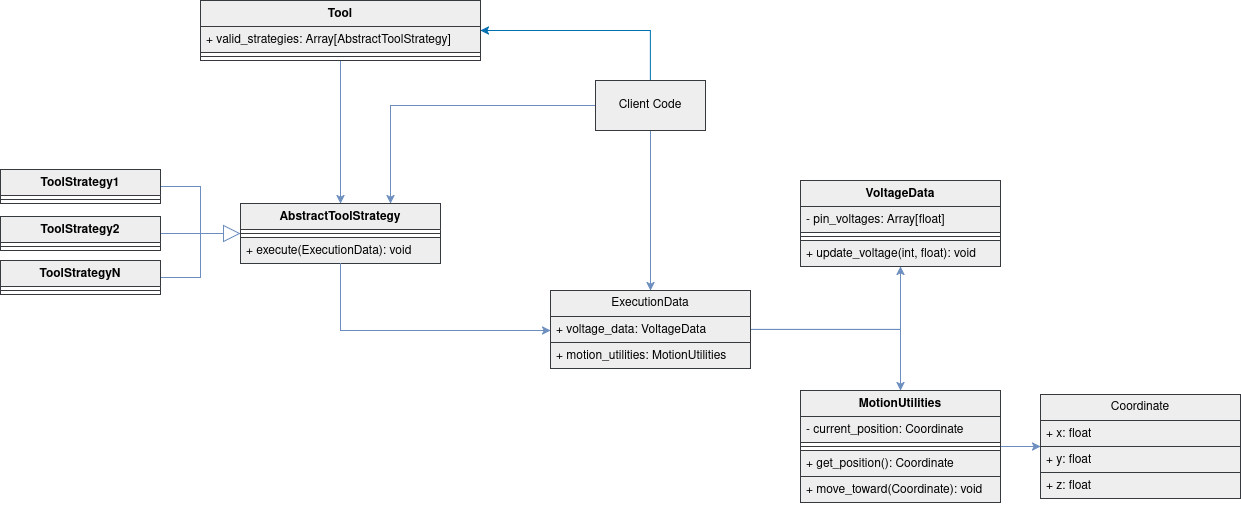

The diagram above was exported from draw.io. Its source (the exported page's mxGraphModel, read from the mxfile embedded in the PNG):
<mxGraphModel dx="2887" dy="1069" grid="1" gridSize="10" guides="1" tooltips="1" connect="1" arrows="1" fold="1" page="1" pageScale="1" pageWidth="850" pageHeight="1100" math="0" shadow="0">
  <root>
    <mxCell id="0" />
    <mxCell id="1" parent="0" />
    <mxCell id="0_ziHtJQZ7l8Y6RiZAQh-40" edge="1" parent="1" source="0_ziHtJQZ7l8Y6RiZAQh-1" style="edgeStyle=orthogonalEdgeStyle;rounded=0;orthogonalLoop=1;jettySize=auto;html=1;fillColor=#dae8fc;strokeColor=#6c8ebf;gradientColor=#7ea6e0;" target="0_ziHtJQZ7l8Y6RiZAQh-10">
      <mxGeometry relative="1" as="geometry" />
    </mxCell>
    <mxCell id="0_ziHtJQZ7l8Y6RiZAQh-1" parent="1" style="swimlane;fontStyle=1;align=center;verticalAlign=top;childLayout=stackLayout;horizontal=1;startSize=26;horizontalStack=0;resizeParent=1;resizeParentMax=0;resizeLast=0;collapsible=1;marginBottom=0;whiteSpace=wrap;html=1;fillColor=#eeeeee;strokeColor=#36393d;" value="MotionUtilities" vertex="1">
      <mxGeometry height="112" width="200" x="560" y="400" as="geometry" />
    </mxCell>
    <mxCell id="0_ziHtJQZ7l8Y6RiZAQh-2" parent="0_ziHtJQZ7l8Y6RiZAQh-1" style="text;align=left;verticalAlign=top;spacingLeft=4;spacingRight=4;overflow=hidden;rotatable=0;points=[[0,0.5],[1,0.5]];portConstraint=eastwest;whiteSpace=wrap;html=1;fillColor=#eeeeee;strokeColor=#36393d;" value="- current_position: Coordinate" vertex="1">
      <mxGeometry height="26" width="200" y="26" as="geometry" />
    </mxCell>
    <mxCell id="0_ziHtJQZ7l8Y6RiZAQh-3" parent="0_ziHtJQZ7l8Y6RiZAQh-1" style="line;strokeWidth=1;align=left;verticalAlign=middle;spacingTop=-1;spacingLeft=3;spacingRight=3;rotatable=0;labelPosition=right;points=[];portConstraint=eastwest;fillColor=#eeeeee;strokeColor=#36393d;" value="" vertex="1">
      <mxGeometry height="8" width="200" y="52" as="geometry" />
    </mxCell>
    <mxCell id="0_ziHtJQZ7l8Y6RiZAQh-4" parent="0_ziHtJQZ7l8Y6RiZAQh-1" style="text;align=left;verticalAlign=top;spacingLeft=4;spacingRight=4;overflow=hidden;rotatable=0;points=[[0,0.5],[1,0.5]];portConstraint=eastwest;whiteSpace=wrap;html=1;fillColor=#eeeeee;strokeColor=#36393d;" value="+ get_position(): Coordinate" vertex="1">
      <mxGeometry height="26" width="200" y="60" as="geometry" />
    </mxCell>
    <mxCell id="0_ziHtJQZ7l8Y6RiZAQh-9" parent="0_ziHtJQZ7l8Y6RiZAQh-1" style="text;align=left;verticalAlign=top;spacingLeft=4;spacingRight=4;overflow=hidden;rotatable=0;points=[[0,0.5],[1,0.5]];portConstraint=eastwest;whiteSpace=wrap;html=1;fillColor=#eeeeee;strokeColor=#36393d;" value="+ move_toward(Coordinate): void" vertex="1">
      <mxGeometry height="26" width="200" y="86" as="geometry" />
    </mxCell>
    <mxCell id="0_ziHtJQZ7l8Y6RiZAQh-5" parent="1" style="swimlane;fontStyle=1;align=center;verticalAlign=top;childLayout=stackLayout;horizontal=1;startSize=26;horizontalStack=0;resizeParent=1;resizeParentMax=0;resizeLast=0;collapsible=1;marginBottom=0;whiteSpace=wrap;html=1;fillColor=#eeeeee;strokeColor=#36393d;" value="VoltageData" vertex="1">
      <mxGeometry height="86" width="200" x="560" y="190" as="geometry" />
    </mxCell>
    <mxCell id="0_ziHtJQZ7l8Y6RiZAQh-6" parent="0_ziHtJQZ7l8Y6RiZAQh-5" style="text;align=left;verticalAlign=top;spacingLeft=4;spacingRight=4;overflow=hidden;rotatable=0;points=[[0,0.5],[1,0.5]];portConstraint=eastwest;whiteSpace=wrap;html=1;fillColor=#eeeeee;strokeColor=#36393d;" value="- pin_voltages: Array[float]" vertex="1">
      <mxGeometry height="26" width="200" y="26" as="geometry" />
    </mxCell>
    <mxCell id="0_ziHtJQZ7l8Y6RiZAQh-7" parent="0_ziHtJQZ7l8Y6RiZAQh-5" style="line;strokeWidth=1;align=left;verticalAlign=middle;spacingTop=-1;spacingLeft=3;spacingRight=3;rotatable=0;labelPosition=right;points=[];portConstraint=eastwest;fillColor=#eeeeee;strokeColor=#36393d;" value="" vertex="1">
      <mxGeometry height="8" width="200" y="52" as="geometry" />
    </mxCell>
    <mxCell id="0_ziHtJQZ7l8Y6RiZAQh-8" parent="0_ziHtJQZ7l8Y6RiZAQh-5" style="text;align=left;verticalAlign=top;spacingLeft=4;spacingRight=4;overflow=hidden;rotatable=0;points=[[0,0.5],[1,0.5]];portConstraint=eastwest;whiteSpace=wrap;html=1;fillColor=#eeeeee;strokeColor=#36393d;" value="+ update_voltage(int, float): void" vertex="1">
      <mxGeometry height="26" width="200" y="60" as="geometry" />
    </mxCell>
    <mxCell id="0_ziHtJQZ7l8Y6RiZAQh-10" parent="1" style="swimlane;fontStyle=0;childLayout=stackLayout;horizontal=1;startSize=26;horizontalStack=0;resizeParent=1;resizeParentMax=0;resizeLast=0;collapsible=1;marginBottom=0;whiteSpace=wrap;html=1;fillColor=#eeeeee;strokeColor=#36393d;" value="Coordinate" vertex="1">
      <mxGeometry height="104" width="200" x="800" y="404" as="geometry" />
    </mxCell>
    <mxCell id="0_ziHtJQZ7l8Y6RiZAQh-11" parent="0_ziHtJQZ7l8Y6RiZAQh-10" style="text;align=left;verticalAlign=top;spacingLeft=4;spacingRight=4;overflow=hidden;rotatable=0;points=[[0,0.5],[1,0.5]];portConstraint=eastwest;whiteSpace=wrap;html=1;fillColor=#eeeeee;strokeColor=#36393d;" value="+ x: float" vertex="1">
      <mxGeometry height="26" width="200" y="26" as="geometry" />
    </mxCell>
    <mxCell id="0_ziHtJQZ7l8Y6RiZAQh-12" parent="0_ziHtJQZ7l8Y6RiZAQh-10" style="text;align=left;verticalAlign=top;spacingLeft=4;spacingRight=4;overflow=hidden;rotatable=0;points=[[0,0.5],[1,0.5]];portConstraint=eastwest;whiteSpace=wrap;html=1;fillColor=#eeeeee;strokeColor=#36393d;" value="+ y: float" vertex="1">
      <mxGeometry height="26" width="200" y="52" as="geometry" />
    </mxCell>
    <mxCell id="0_ziHtJQZ7l8Y6RiZAQh-13" parent="0_ziHtJQZ7l8Y6RiZAQh-10" style="text;align=left;verticalAlign=top;spacingLeft=4;spacingRight=4;overflow=hidden;rotatable=0;points=[[0,0.5],[1,0.5]];portConstraint=eastwest;whiteSpace=wrap;html=1;fillColor=#eeeeee;strokeColor=#36393d;" value="+ z: float" vertex="1">
      <mxGeometry height="26" width="200" y="78" as="geometry" />
    </mxCell>
    <mxCell id="0_ziHtJQZ7l8Y6RiZAQh-14" parent="1" style="swimlane;fontStyle=1;align=center;verticalAlign=top;childLayout=stackLayout;horizontal=1;startSize=26;horizontalStack=0;resizeParent=1;resizeParentMax=0;resizeLast=0;collapsible=1;marginBottom=0;whiteSpace=wrap;html=1;fillColor=#eeeeee;strokeColor=#36393d;" value="AbstractToolStrategy" vertex="1">
      <mxGeometry height="60" width="200" y="213" as="geometry" />
    </mxCell>
    <mxCell id="0_ziHtJQZ7l8Y6RiZAQh-16" parent="0_ziHtJQZ7l8Y6RiZAQh-14" style="line;strokeWidth=1;align=left;verticalAlign=middle;spacingTop=-1;spacingLeft=3;spacingRight=3;rotatable=0;labelPosition=right;points=[];portConstraint=eastwest;fillColor=#eeeeee;strokeColor=#36393d;" value="" vertex="1">
      <mxGeometry height="8" width="200" y="26" as="geometry" />
    </mxCell>
    <mxCell id="0_ziHtJQZ7l8Y6RiZAQh-17" parent="0_ziHtJQZ7l8Y6RiZAQh-14" style="text;align=left;verticalAlign=top;spacingLeft=4;spacingRight=4;overflow=hidden;rotatable=0;points=[[0,0.5],[1,0.5]];portConstraint=eastwest;whiteSpace=wrap;html=1;fillColor=#eeeeee;strokeColor=#36393d;" value="+ execute(ExecutionData): void" vertex="1">
      <mxGeometry height="26" width="200" y="34" as="geometry" />
    </mxCell>
    <mxCell id="0_ziHtJQZ7l8Y6RiZAQh-48" edge="1" parent="1" source="0_ziHtJQZ7l8Y6RiZAQh-18" style="edgeStyle=orthogonalEdgeStyle;rounded=0;orthogonalLoop=1;jettySize=auto;html=1;fillColor=#dae8fc;strokeColor=#6c8ebf;gradientColor=#7ea6e0;" target="0_ziHtJQZ7l8Y6RiZAQh-5">
      <mxGeometry relative="1" as="geometry" />
    </mxCell>
    <mxCell id="0_ziHtJQZ7l8Y6RiZAQh-49" edge="1" parent="1" source="0_ziHtJQZ7l8Y6RiZAQh-18" style="edgeStyle=orthogonalEdgeStyle;rounded=0;orthogonalLoop=1;jettySize=auto;html=1;fillColor=#dae8fc;strokeColor=#6c8ebf;gradientColor=#7ea6e0;" target="0_ziHtJQZ7l8Y6RiZAQh-1">
      <mxGeometry relative="1" as="geometry" />
    </mxCell>
    <mxCell id="0_ziHtJQZ7l8Y6RiZAQh-18" parent="1" style="swimlane;fontStyle=0;childLayout=stackLayout;horizontal=1;startSize=26;horizontalStack=0;resizeParent=1;resizeParentMax=0;resizeLast=0;collapsible=1;marginBottom=0;whiteSpace=wrap;html=1;fillColor=#eeeeee;strokeColor=#36393d;" value="ExecutionData" vertex="1">
      <mxGeometry height="78" width="200" x="310" y="300" as="geometry" />
    </mxCell>
    <mxCell id="0_ziHtJQZ7l8Y6RiZAQh-19" parent="0_ziHtJQZ7l8Y6RiZAQh-18" style="text;align=left;verticalAlign=top;spacingLeft=4;spacingRight=4;overflow=hidden;rotatable=0;points=[[0,0.5],[1,0.5]];portConstraint=eastwest;whiteSpace=wrap;html=1;fillColor=#eeeeee;strokeColor=#36393d;" value="+ voltage_data: VoltageData" vertex="1">
      <mxGeometry height="26" width="200" y="26" as="geometry" />
    </mxCell>
    <mxCell id="0_ziHtJQZ7l8Y6RiZAQh-20" parent="0_ziHtJQZ7l8Y6RiZAQh-18" style="text;align=left;verticalAlign=top;spacingLeft=4;spacingRight=4;overflow=hidden;rotatable=0;points=[[0,0.5],[1,0.5]];portConstraint=eastwest;whiteSpace=wrap;html=1;fillColor=#eeeeee;strokeColor=#36393d;" value="+ motion_utilities: MotionUtilities" vertex="1">
      <mxGeometry height="26" width="200" y="52" as="geometry" />
    </mxCell>
    <mxCell id="0_ziHtJQZ7l8Y6RiZAQh-31" edge="1" parent="1" source="0_ziHtJQZ7l8Y6RiZAQh-22" style="edgeStyle=orthogonalEdgeStyle;rounded=0;orthogonalLoop=1;jettySize=auto;html=1;endArrow=none;endFill=0;fillColor=#dae8fc;strokeColor=#6c8ebf;gradientColor=#7ea6e0;">
      <mxGeometry relative="1" as="geometry">
        <mxPoint x="-40" y="250" as="targetPoint" />
      </mxGeometry>
    </mxCell>
    <mxCell id="0_ziHtJQZ7l8Y6RiZAQh-22" parent="1" style="swimlane;fontStyle=1;align=center;verticalAlign=top;childLayout=stackLayout;horizontal=1;startSize=26;horizontalStack=0;resizeParent=1;resizeParentMax=0;resizeLast=0;collapsible=1;marginBottom=0;whiteSpace=wrap;html=1;fillColor=#eeeeee;strokeColor=#36393d;" value="ToolStrategy1" vertex="1">
      <mxGeometry height="34" width="160" x="-240" y="179" as="geometry" />
    </mxCell>
    <mxCell id="0_ziHtJQZ7l8Y6RiZAQh-24" parent="0_ziHtJQZ7l8Y6RiZAQh-22" style="line;strokeWidth=1;align=left;verticalAlign=middle;spacingTop=-1;spacingLeft=3;spacingRight=3;rotatable=0;labelPosition=right;points=[];portConstraint=eastwest;fillColor=#eeeeee;strokeColor=#36393d;" value="" vertex="1">
      <mxGeometry height="8" width="160" y="26" as="geometry" />
    </mxCell>
    <mxCell id="0_ziHtJQZ7l8Y6RiZAQh-30" edge="1" parent="1" source="0_ziHtJQZ7l8Y6RiZAQh-26" style="edgeStyle=orthogonalEdgeStyle;rounded=0;orthogonalLoop=1;jettySize=auto;html=1;endArrow=block;endFill=0;endSize=15;fillColor=#dae8fc;strokeColor=#6c8ebf;gradientColor=#7ea6e0;" target="0_ziHtJQZ7l8Y6RiZAQh-14">
      <mxGeometry relative="1" as="geometry" />
    </mxCell>
    <mxCell id="0_ziHtJQZ7l8Y6RiZAQh-26" parent="1" style="swimlane;fontStyle=1;align=center;verticalAlign=top;childLayout=stackLayout;horizontal=1;startSize=26;horizontalStack=0;resizeParent=1;resizeParentMax=0;resizeLast=0;collapsible=1;marginBottom=0;whiteSpace=wrap;html=1;fillColor=#eeeeee;strokeColor=#36393d;" value="ToolStrategy2" vertex="1">
      <mxGeometry height="34" width="160" x="-240" y="226" as="geometry" />
    </mxCell>
    <mxCell id="0_ziHtJQZ7l8Y6RiZAQh-27" parent="0_ziHtJQZ7l8Y6RiZAQh-26" style="line;strokeWidth=1;align=left;verticalAlign=middle;spacingTop=-1;spacingLeft=3;spacingRight=3;rotatable=0;labelPosition=right;points=[];portConstraint=eastwest;fillColor=#eeeeee;strokeColor=#36393d;" value="" vertex="1">
      <mxGeometry height="8" width="160" y="26" as="geometry" />
    </mxCell>
    <mxCell id="0_ziHtJQZ7l8Y6RiZAQh-32" edge="1" parent="1" source="0_ziHtJQZ7l8Y6RiZAQh-28" style="edgeStyle=orthogonalEdgeStyle;rounded=0;orthogonalLoop=1;jettySize=auto;html=1;endArrow=none;endFill=0;fillColor=#dae8fc;strokeColor=#6c8ebf;gradientColor=#7ea6e0;">
      <mxGeometry relative="1" as="geometry">
        <mxPoint x="-40" y="240" as="targetPoint" />
      </mxGeometry>
    </mxCell>
    <mxCell id="0_ziHtJQZ7l8Y6RiZAQh-28" parent="1" style="swimlane;fontStyle=1;align=center;verticalAlign=top;childLayout=stackLayout;horizontal=1;startSize=26;horizontalStack=0;resizeParent=1;resizeParentMax=0;resizeLast=0;collapsible=1;marginBottom=0;whiteSpace=wrap;html=1;fillColor=#eeeeee;strokeColor=#36393d;" value="ToolStrategyN" vertex="1">
      <mxGeometry height="34" width="160" x="-240" y="270" as="geometry" />
    </mxCell>
    <mxCell id="0_ziHtJQZ7l8Y6RiZAQh-29" parent="0_ziHtJQZ7l8Y6RiZAQh-28" style="line;strokeWidth=1;align=left;verticalAlign=middle;spacingTop=-1;spacingLeft=3;spacingRight=3;rotatable=0;labelPosition=right;points=[];portConstraint=eastwest;fillColor=#eeeeee;strokeColor=#36393d;" value="" vertex="1">
      <mxGeometry height="8" width="160" y="26" as="geometry" />
    </mxCell>
    <mxCell id="0_ziHtJQZ7l8Y6RiZAQh-38" edge="1" parent="1" source="0_ziHtJQZ7l8Y6RiZAQh-33" style="edgeStyle=orthogonalEdgeStyle;rounded=0;orthogonalLoop=1;jettySize=auto;html=1;fillColor=#dae8fc;strokeColor=#6c8ebf;gradientColor=#7ea6e0;" target="0_ziHtJQZ7l8Y6RiZAQh-14">
      <mxGeometry relative="1" as="geometry" />
    </mxCell>
    <mxCell id="0_ziHtJQZ7l8Y6RiZAQh-33" parent="1" style="swimlane;fontStyle=1;align=center;verticalAlign=top;childLayout=stackLayout;horizontal=1;startSize=26;horizontalStack=0;resizeParent=1;resizeParentMax=0;resizeLast=0;collapsible=1;marginBottom=0;whiteSpace=wrap;html=1;fillColor=#eeeeee;strokeColor=#36393d;" value="Tool" vertex="1">
      <mxGeometry height="60" width="280" x="-40" y="10" as="geometry" />
    </mxCell>
    <mxCell id="0_ziHtJQZ7l8Y6RiZAQh-34" parent="0_ziHtJQZ7l8Y6RiZAQh-33" style="text;align=left;verticalAlign=top;spacingLeft=4;spacingRight=4;overflow=hidden;rotatable=0;points=[[0,0.5],[1,0.5]];portConstraint=eastwest;whiteSpace=wrap;html=1;fillColor=#eeeeee;strokeColor=#36393d;" value="+ valid_strategies: Array[AbstractToolStrategy]" vertex="1">
      <mxGeometry height="26" width="280" y="26" as="geometry" />
    </mxCell>
    <mxCell id="0_ziHtJQZ7l8Y6RiZAQh-35" parent="0_ziHtJQZ7l8Y6RiZAQh-33" style="line;strokeWidth=1;align=left;verticalAlign=middle;spacingTop=-1;spacingLeft=3;spacingRight=3;rotatable=0;labelPosition=right;points=[];portConstraint=eastwest;fillColor=#eeeeee;strokeColor=#36393d;" value="" vertex="1">
      <mxGeometry height="8" width="280" y="52" as="geometry" />
    </mxCell>
    <mxCell id="0_ziHtJQZ7l8Y6RiZAQh-43" edge="1" parent="1" source="0_ziHtJQZ7l8Y6RiZAQh-17" style="edgeStyle=orthogonalEdgeStyle;rounded=0;orthogonalLoop=1;jettySize=auto;html=1;fillColor=#dae8fc;strokeColor=#6c8ebf;gradientColor=#7ea6e0;" target="0_ziHtJQZ7l8Y6RiZAQh-18">
      <mxGeometry relative="1" as="geometry">
        <Array as="points">
          <mxPoint x="100" y="340" />
        </Array>
      </mxGeometry>
    </mxCell>
    <mxCell id="0_ziHtJQZ7l8Y6RiZAQh-53" edge="1" parent="1" source="0_ziHtJQZ7l8Y6RiZAQh-50" style="edgeStyle=orthogonalEdgeStyle;rounded=0;orthogonalLoop=1;jettySize=auto;html=1;fillColor=#dae8fc;strokeColor=#6c8ebf;gradientColor=#7ea6e0;" target="0_ziHtJQZ7l8Y6RiZAQh-18">
      <mxGeometry relative="1" as="geometry" />
    </mxCell>
    <mxCell id="0_ziHtJQZ7l8Y6RiZAQh-54" edge="1" parent="1" source="0_ziHtJQZ7l8Y6RiZAQh-50" style="edgeStyle=orthogonalEdgeStyle;rounded=0;orthogonalLoop=1;jettySize=auto;html=1;fillColor=#dae8fc;strokeColor=#6c8ebf;gradientColor=#7ea6e0;" target="0_ziHtJQZ7l8Y6RiZAQh-14">
      <mxGeometry relative="1" as="geometry">
        <Array as="points">
          <mxPoint x="150" y="115" />
        </Array>
      </mxGeometry>
    </mxCell>
    <mxCell id="hTQikkKlMmoefnLZ0XkU-1" edge="1" parent="1" source="0_ziHtJQZ7l8Y6RiZAQh-50" style="edgeStyle=orthogonalEdgeStyle;rounded=0;orthogonalLoop=1;jettySize=auto;html=1;exitX=0.5;exitY=0;exitDx=0;exitDy=0;entryX=1;entryY=0.5;entryDx=0;entryDy=0;fillColor=#1ba1e2;strokeColor=light-dark(#006EAF,#5C79A3);" target="0_ziHtJQZ7l8Y6RiZAQh-33">
      <mxGeometry relative="1" as="geometry" />
    </mxCell>
    <mxCell id="0_ziHtJQZ7l8Y6RiZAQh-50" parent="1" style="html=1;whiteSpace=wrap;fillColor=#eeeeee;strokeColor=#36393d;" value="Client Code" vertex="1">
      <mxGeometry height="50" width="110" x="355" y="90" as="geometry" />
    </mxCell>
  </root>
</mxGraphModel>